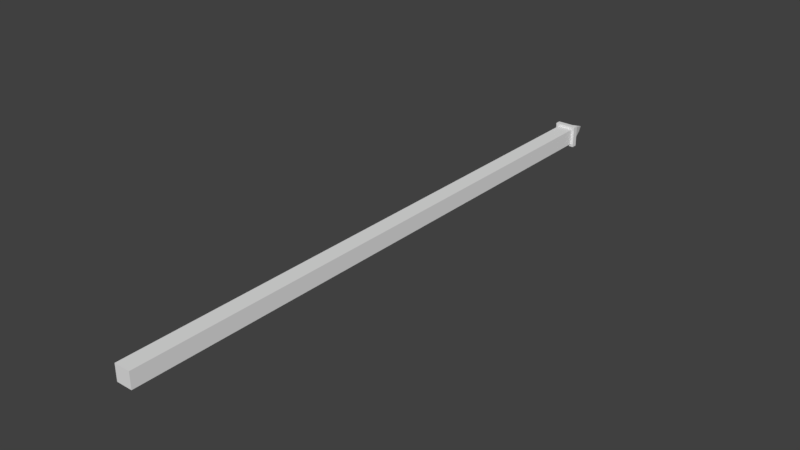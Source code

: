 # Source: Axis.blend  (saved by Blender 2.77.0; exported with 4.5.12 LTS)
import bpy
from mathutils import Matrix  # noqa: F401  (used for matrix-valued properties, if any)

bpy.ops.wm.read_factory_settings(use_empty=True)
scene = bpy.context.scene
scene.name = 'Scene'

# ---- collections
col_collection_1 = bpy.data.collections.new('Collection 1'); scene.collection.children.link(col_collection_1)

# ---- world
world_world = bpy.data.worlds.new('World'); scene.world = world_world
world_world.color = (0.05088, 0.05088, 0.05088)
world_world.use_sun_shadow = False
world_world.sun_shadow_jitter_overblur = 0.0
world_world.cycles.sampling_method = 'MANUAL'

# ---- meshes
me_cube_001 = bpy.data.meshes.new('Cube.001')
me_cube_001.from_pydata([(-0.08621, 6.138, -0.08621), (-0.08621, 6.138, 0.08621), (-0.08621, -0.03954, -0.08621), (-0.08621, -0.03954, 0.08621), (0.08621, 6.138, -0.08621), (0.08621, 6.138, 0.08621), (0.08621, -0.03954, -0.08621), (0.08621, -0.03954, 0.08621), (0.1168, 6.198, 0.1168), (0.1168, 6.138, 0.1168), (0.1168, 6.138, -0.1168), (-0.1168, 6.138, 0.1168), (-0.1168, 6.138, -0.1168), (0.1168, 6.198, -0.1168), (-0.1168, 6.198, 0.1168), (-0.1168, 6.198, -0.1168), (0.08572, 6.198, 0.08572), (0.08572, 6.198, -0.08572), (-0.08572, 6.198, 0.08572), (-0.08572, 6.198, -0.08572), (0.02968, 6.401, 0.02968), (0.02968, 6.401, -0.02968), (-0.02968, 6.401, 0.02968), (-0.02968, 6.401, -0.02968), (0.0, 6.485, 0.0)], [], [(1, 0, 2, 3), (3, 2, 6, 7), (7, 6, 4, 5), (0, 1, 11, 12), (0, 4, 6, 2), (5, 1, 3, 7), (4, 0, 12, 10), (11, 9, 8, 14), (12, 11, 14, 15), (5, 4, 10, 9), (1, 5, 9, 11), (10, 12, 15, 13), (9, 10, 13, 8), (14, 8, 16, 18), (13, 15, 19, 17), (8, 13, 17, 16), (15, 14, 18, 19), (16, 17, 21, 20), (19, 18, 22, 23), (18, 16, 20, 22), (17, 19, 23, 21), (20, 21, 24), (23, 22, 24), (22, 20, 24), (21, 23, 24)])
me_cube_001.use_remesh_preserve_volume = False
me_cube_001.use_remesh_preserve_attributes = False
me_cube_001.use_mirror_vertex_groups = False
me_cube_001.update()

# ---- objects
ob_axis = bpy.data.objects.new('Axis', me_cube_001)

# ---- transforms, parenting, visibility, modifiers, constraints
ob_axis.location = (0.0, 0.0, 0.0)
ob_axis.lineart.crease_threshold = 0.0

# ---- collection membership
col_collection_1.objects.link(ob_axis)

# ---- scene / render settings (as saved in the file)
scene.frame_start = 1; scene.frame_end = 250; scene.frame_set(1)
scene.render.engine = 'BLENDER_EEVEE_NEXT'
scene.render.resolution_percentage = 50
scene.render.dither_intensity = 0.0
scene.cycles.use_denoising = False
scene.cycles.samples = 128
scene.cycles.sampling_pattern = 'TABULATED_SOBOL'
scene.cycles.light_sampling_threshold = 0.0
scene.cycles.use_adaptive_sampling = False
scene.cycles.use_light_tree = False
scene.cycles.blur_glossy = 0.0
scene.cycles.sample_clamp_indirect = 0.0
scene.view_settings.view_transform = 'Standard'
bpy.context.view_layer.update()

# ---- added for rendering (the .blend has no active camera and no usable light): camera, sun
cam_auto = bpy.data.cameras.new('AutoCamera')
cam_auto.lens = 50.0
cam_auto.sensor_width = 36.0
cam_auto.clip_end = 1000.0
ob_auto_camera = bpy.data.objects.new('AutoCamera', cam_auto)
scene.collection.objects.link(ob_auto_camera)
ob_auto_camera.location = (6.04419, -4.03041, 4.83535)
ob_auto_camera.rotation_euler = (1.09748, -7.21219e-08, 0.694738)
scene.camera = ob_auto_camera
light_auto_sun = bpy.data.lights.new('AutoSun', 'SUN')
light_auto_sun.energy = 3.0
light_auto_sun.angle = 0.0523599
ob_auto_sun = bpy.data.objects.new('AutoSun', light_auto_sun)
scene.collection.objects.link(ob_auto_sun)
ob_auto_sun.rotation_euler = (0.872665, 0.174533, 0.523599)
bpy.context.view_layer.update()
